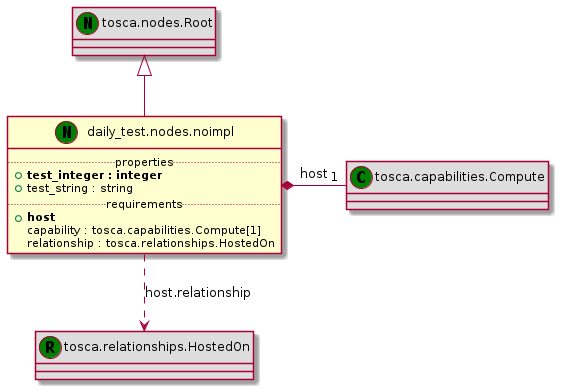

The diagram above was rendered by PlantUML. Its source (embedded in the PNG):
@startuml
set namespaceSeparator none
class "tosca.nodes.Root" << (N,green) >> #DDDDDD
"tosca.nodes.Root" <|-- "daily_test.nodes.noimpl"
class "daily_test.nodes.noimpl" << (N,green) >> {
.. properties ..
+<b>test_integer : integer
+test_string : string
.. requirements ..
+<b>host
 capability : tosca.capabilities.Compute[1]
 relationship : tosca.relationships.HostedOn
}
class "tosca.capabilities.Compute" << (C,green) >> #DDDDDD
"daily_test.nodes.noimpl" *- "1" "tosca.capabilities.Compute" : host
class "tosca.relationships.HostedOn" << (R,green) >> #DDDDDD
"daily_test.nodes.noimpl" ..> "tosca.relationships.HostedOn" : host.relationship
@enduml